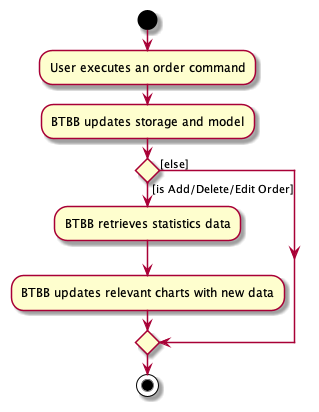

The diagram above was rendered by PlantUML. Its source (embedded in the PNG):
@startuml
'https://plantuml.com/activity-diagram-beta

start
:User executes an order command;
:BTBB updates storage and model;
if () then ([is Add/Delete/Edit Order])
  :BTBB retrieves statistics data;
  :BTBB updates relevant charts with new data;

else ([else])
endif

stop

@enduml